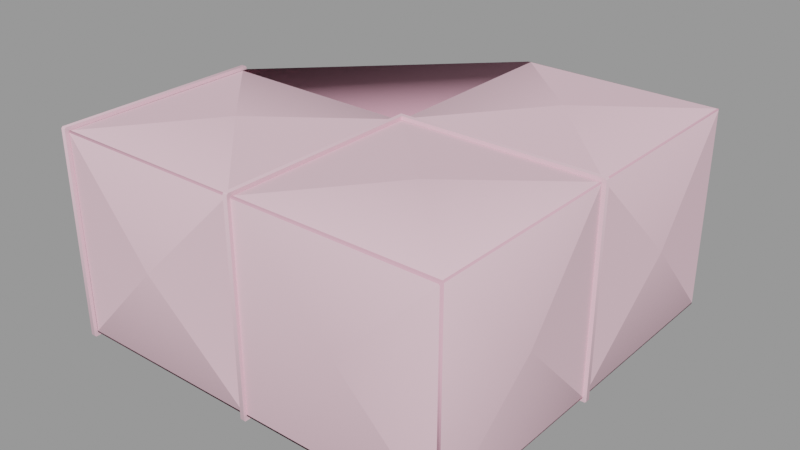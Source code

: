 # Source: vent_system_corner.blend  (saved by Blender 2.92.15; exported with 4.5.12 LTS)
import bpy
from mathutils import Matrix  # noqa: F401  (used for matrix-valued properties, if any)

bpy.ops.wm.read_factory_settings(use_empty=True)
scene = bpy.context.scene
scene.name = 'vent_system_corner.qc'

# ---- collections
col_vent_system_corner = bpy.data.collections.new('vent_system_corner'); scene.collection.children.link(col_vent_system_corner)

# ---- materials (node trees are filled in below, after node groups)
mat_vent_system01 = bpy.data.materials.new('vent_system01')
mat_vent_system01.use_transparent_shadow = False
mat_vent_system01.diffuse_color = (0.8763, 0.5819, 0.6653, 1.0)
mat_phy = bpy.data.materials.new('  phy')
mat_phy.use_transparent_shadow = False
mat_phy.diffuse_color = (0.7944, 0.4198, 0.5242, 1.0)

# ---- material node trees

# ---- meshes
me_vent_system_corner_reference = bpy.data.meshes.new('vent_system_corner_reference')
me_vent_system_corner_reference.from_pydata([(-32.73, 31.36, -33.22), (-32.75, 31.4, -31.63), (-32.76, 32.78, -33.22), (-32.71, -32.78, -33.22), (-32.71, -33.22, -32.78), (-32.75, -32.0, -31.63), (-32.75, -31.63, -32.0), (-32.75, 31.03, -32.0), (-95.29, -33.22, -32.78), (-96.71, -33.22, 32.78), (-96.71, -33.22, -32.78), (-95.29, -33.22, 32.78), (-96.71, -32.78, 33.22), (-95.29, -32.78, 33.22), (-96.71, 32.78, 33.22), (-95.29, 32.78, 33.22), (-96.71, 33.22, 32.78), (-95.29, 33.22, 32.78), (-96.71, 33.22, -32.78), (-95.29, 33.22, -32.78), (-31.29, -33.22, -32.78), (-31.48, -32.04, 31.48), (-31.29, -33.22, 32.78), (-31.48, -32.04, -31.48), (-95.29, 32.0, -31.63), (-95.29, 31.63, -32.0), (-95.29, 31.63, 32.0), (-32.75, 31.4, 31.63), (-95.29, 32.0, 31.63), (-32.75, 31.03, 32.0), (-95.29, -32.0, 31.63), (-32.75, -31.63, 32.0), (-95.29, -31.63, 32.0), (-32.75, -32.0, 31.63), (-95.29, -31.63, -32.0), (-95.29, -32.0, -31.63), (-31.62, 32.74, 32.0), (-32.0, 95.25, 31.63), (-32.02, 32.74, 31.63), (-31.63, 95.25, 32.0), (32.01, 32.74, 31.63), (31.63, 95.25, 32.0), (31.64, 32.74, 32.0), (32.0, 95.25, 31.63), (31.64, 32.74, -32.0), (32.0, 95.25, -31.63), (32.01, 32.74, -31.63), (31.63, 95.25, -32.0), (-31.62, 32.74, -32.0), (-31.63, 95.25, -32.0), (0.000218, 64.0, -34.5), (-32.02, 32.74, -31.63), (-32.0, 95.25, -31.63), (-31.46, 31.29, -32.0), (31.64, 31.29, -32.0), (0.000221, -1e-05, -34.5), (33.23, 31.36, 32.78), (32.01, 31.29, -31.63), (33.23, 31.36, -32.78), (32.01, 31.29, 31.63), (33.23, 32.78, -32.78), (33.23, 32.78, 32.78), (31.63, -31.29, -32.0), (32.0, -31.29, -31.63), (32.0, -31.29, 31.63), (31.64, 31.29, 32.0), (31.63, -31.29, 32.0), (-31.29, 31.36, -33.22), (-31.29, -32.78, -33.22), (32.79, 31.36, -33.22), (32.79, 32.78, -33.22), (-31.46, -31.46, -32.0), (-32.71, -33.22, 32.78), (-32.73, 31.36, 33.22), (-31.29, -32.78, 33.22), (-31.33, 31.36, 33.22), (-32.71, -32.78, 33.22), (-32.76, 32.78, 33.22), (32.79, 32.78, 33.22), (32.79, 31.36, 33.22), (-64.08, 34.5, -5.6e-05), (-95.29, 32.78, -33.22), (-95.29, -32.78, -33.22), (-96.75, -32.0, -31.63), (-96.75, -32.0, 31.63), (-96.75, 31.63, -32.0), (-96.75, 32.0, -31.63), (-96.71, 32.78, -33.22), (-96.71, -32.78, -33.22), (-96.75, -31.63, -32.0), (-96.75, 32.0, 31.63), (-31.46, -31.46, 32.0), (-31.54, 31.29, 32.0), (-96.75, 31.63, 32.0), (-96.75, -31.63, 32.0), (-0.3076, -32.09, 1.8e-05), (31.06, -32.09, 31.32), (31.42, -32.09, 30.96), (31.42, -32.09, -30.96), (31.06, -32.09, -31.32), (-0.1266, -32.09, -0.1811), (0.000244, -1.3e-05, 34.5), (-64.0, 0.000106, 34.5), (34.5, -0.085, 8e-06), (-64.08, -34.5, -8.1e-05), (34.5, 63.91, 1.1e-05), (-64.0, 0.000132, -34.5), (0.000241, 64.0, 34.5), (-34.5, 63.91, 3.3e-05)], [], [(0, 1, 2), (3, 4, 5), (3, 5, 6), (3, 6, 7), (3, 7, 0), (1, 0, 7), (8, 9, 10), (8, 11, 9), (11, 12, 9), (11, 13, 12), (14, 12, 13), (14, 13, 15), (16, 14, 15), (16, 15, 17), (18, 17, 19), (18, 16, 17), (20, 21, 22), (20, 23, 21), (24, 7, 25), (24, 1, 7), (26, 27, 28), (26, 29, 27), (30, 31, 32), (30, 33, 31), (34, 5, 35), (34, 6, 5), (36, 37, 38), (36, 39, 37), (40, 41, 42), (40, 43, 41), (44, 45, 46), (44, 47, 45), (48, 49, 50), (51, 49, 48), (51, 52, 49), (53, 54, 55), (56, 57, 58), (56, 59, 57), (60, 40, 61), (60, 46, 40), (62, 57, 63), (62, 54, 57), (64, 65, 66), (64, 59, 65), (67, 3, 0), (67, 68, 3), (68, 4, 3), (68, 20, 4), (2, 67, 0), (2, 69, 67), (2, 70, 69), (70, 58, 69), (70, 60, 58), (71, 53, 55), (20, 72, 4), (20, 22, 72), (73, 74, 75), (73, 76, 74), (22, 74, 76), (22, 76, 72), (75, 77, 73), (75, 78, 77), (75, 79, 78), (61, 78, 79), (61, 79, 56), (71, 55, 62), (55, 54, 62), (28, 80, 24), (71, 23, 20), (71, 20, 68), (67, 71, 68), (67, 53, 71), (72, 5, 4), (72, 33, 5), (77, 51, 2), (77, 38, 51), (72, 31, 33), (72, 76, 31), (73, 31, 76), (73, 29, 31), (27, 29, 73), (73, 77, 27), (60, 56, 58), (60, 61, 56), (2, 27, 77), (2, 1, 27), (24, 81, 19), (24, 25, 81), (81, 25, 34), (81, 34, 82), (34, 8, 82), (34, 35, 8), (8, 30, 11), (8, 35, 30), (17, 26, 28), (17, 15, 26), (13, 26, 15), (13, 32, 26), (30, 32, 13), (30, 13, 11), (17, 24, 19), (17, 28, 24), (9, 83, 10), (9, 84, 83), (18, 85, 86), (18, 87, 85), (88, 85, 87), (88, 89, 85), (88, 83, 89), (88, 10, 83), (18, 90, 16), (18, 86, 90), (21, 74, 22), (21, 91, 74), (74, 91, 92), (74, 92, 75), (80, 1, 24), (36, 38, 77), (78, 36, 77), (78, 42, 36), (40, 42, 78), (40, 78, 61), (44, 46, 60), (44, 60, 70), (2, 44, 70), (2, 48, 44), (48, 2, 51), (90, 14, 16), (90, 93, 14), (14, 93, 94), (14, 94, 12), (9, 12, 94), (9, 94, 84), (19, 87, 18), (19, 81, 87), (81, 88, 87), (81, 82, 88), (82, 10, 88), (82, 8, 10), (21, 95, 96), (66, 21, 96), (64, 66, 96), (64, 96, 97), (63, 64, 97), (63, 97, 98), (62, 63, 98), (62, 98, 99), (71, 62, 99), (71, 99, 23), (99, 100, 23), (23, 100, 95), (96, 95, 100), (96, 100, 97), (98, 97, 100), (98, 100, 99), (23, 95, 21), (66, 91, 21), (27, 1, 80), (65, 75, 92), (65, 79, 75), (56, 79, 65), (56, 65, 59), (28, 27, 80), (92, 101, 65), (29, 102, 31), (92, 91, 101), (29, 26, 102), (91, 66, 101), (101, 66, 65), (59, 103, 57), (26, 32, 102), (64, 63, 103), (103, 63, 57), (59, 64, 103), (102, 32, 31), (69, 53, 67), (69, 54, 53), (69, 57, 54), (69, 58, 57), (33, 104, 5), (48, 50, 44), (30, 35, 104), (49, 47, 50), (33, 30, 104), (50, 47, 44), (104, 35, 5), (105, 46, 45), (106, 6, 34), (43, 40, 105), (7, 6, 106), (40, 46, 105), (25, 7, 106), (43, 105, 45), (25, 106, 34), (107, 42, 41), (38, 108, 51), (36, 42, 107), (108, 52, 51), (39, 36, 107), (37, 52, 108), (39, 107, 41), (38, 37, 108)])
me_vent_system_corner_reference.polygons.foreach_set('use_smooth', [True] * 202)
_k = set([(0, 2), (0, 3), (1, 7), (1, 27), (1, 80), (2, 70), (2, 77), (3, 4), (4, 72), (5, 6), (5, 33), (5, 104), (6, 7), (6, 106), (7, 106), (8, 11), (8, 82), (9, 10), (9, 12), (10, 88), (11, 13), (12, 14), (13, 15), (14, 16), (15, 17), (16, 18), (17, 19), (18, 87), (19, 81), (20, 22), (20, 68), (21, 23), (21, 91), (22, 74), (23, 71), (24, 25), (24, 28), (24, 80), (25, 34), (25, 106), (26, 28), (26, 32), (26, 102), (27, 29), (27, 80), (28, 80), (29, 31), (29, 102), (30, 32), (30, 35), (30, 104), (31, 33), (31, 102), (32, 102), (33, 104), (34, 35), (34, 106), (35, 104), (36, 37), (36, 38), (36, 42), (36, 107), (37, 108), (38, 51), (38, 108), (39, 107), (40, 41), (40, 42), (40, 46), (40, 105), (41, 107), (42, 107), (43, 105), (44, 45), (44, 46), (44, 48), (44, 50), (45, 105), (46, 105), (47, 50), (48, 50), (48, 51), (49, 50), (49, 51), (51, 108), (52, 108), (53, 54), (53, 55), (53, 67), (53, 71), (54, 55), (54, 57), (55, 62), (55, 71), (56, 58), (56, 79), (57, 59), (57, 103), (58, 69), (59, 65), (59, 103), (60, 61), (60, 70), (61, 78), (63, 103), (64, 103), (65, 92), (65, 101), (66, 101), (67, 68), (67, 69), (72, 76), (73, 76), (73, 77), (74, 75), (75, 79), (75, 92), (77, 78), (81, 82), (87, 88), (91, 92), (91, 101), (92, 101)])
me_vent_system_corner_reference.attributes.new('sharp_edge', 'BOOLEAN', 'EDGE').data.foreach_set('value', [ (min(e.vertices), max(e.vertices)) in _k for e in me_vent_system_corner_reference.edges])
_uv = me_vent_system_corner_reference.uv_layers.new(name='UVMap')
_uv.uv.foreach_set('vector', [0.487, 0.9459, 0.4811, 0.9467, 0.487, 0.9562, 0.2488, 0.9459, 0.2472, 0.9427, 0.2516, 0.9343, 0.2488, 0.9459, 0.2516, 0.9343, 0.2529, 0.937, 0.2488, 0.9459, 0.2529, 0.937, 0.4782, 0.937, 0.2488, 0.9459, 0.4782, 0.937, 0.487, 0.9459, 0.4829, 0.937, 0.487, 0.9459, 0.4782, 0.937, 0.00343, 0.9794, 0.2417, 0.9898, 0.00343, 0.9898, 0.00343, 0.9794, 0.2417, 0.9794, 0.2417, 0.9898, 0.4877, 0.992, 0.4861, 0.9785, 0.4877, 0.9753, 0.4877, 0.992, 0.4861, 0.9888, 0.4861, 0.9785, 0.2478, 0.9785, 0.4861, 0.9785, 0.4861, 0.9888, 0.2478, 0.9785, 0.4861, 0.9888, 0.2478, 0.9888, 0.2462, 0.9753, 0.2478, 0.9785, 0.2478, 0.9888, 0.2462, 0.9753, 0.2478, 0.9888, 0.2462, 0.992, 0.2432, 0.954, 0.004877, 0.9437, 0.2432, 0.9437, 0.2432, 0.954, 0.004877, 0.954, 0.004877, 0.9437, 0.00343, 0.9794, 0.2376, 0.9706, 0.2417, 0.9794, 0.00343, 0.9794, 0.007597, 0.9706, 0.2376, 0.9706, 0.2316, 0.003699, 0.4589, 0.006384, 0.2316, 0.006384, 0.2316, 0.003699, 0.4589, 0.003699, 0.4589, 0.006384, 0.001985, 0.4654, 0.2292, 0.4681, 0.001985, 0.4681, 0.001985, 0.4654, 0.2292, 0.4654, 0.2292, 0.4681, 0.001985, 0.003699, 0.2292, 0.006384, 0.001985, 0.006384, 0.001985, 0.003699, 0.2292, 0.003699, 0.2292, 0.006384, 0.2316, 0.4654, 0.4589, 0.4681, 0.2316, 0.4681, 0.2316, 0.4654, 0.4589, 0.4654, 0.4589, 0.4681, 0.003493, 0.4541, 0.2277, 0.4567, 0.003493, 0.4567, 0.003493, 0.4541, 0.2277, 0.4541, 0.2277, 0.4567, 0.003493, 0.01506, 0.2277, 0.01761, 0.003493, 0.01761, 0.003493, 0.01506, 0.2277, 0.01506, 0.2277, 0.01761, 0.2316, 0.4654, 0.4589, 0.4681, 0.2316, 0.4681, 0.2316, 0.4654, 0.4589, 0.4654, 0.4589, 0.4681, 0.2416, 0.009451, 0.4528, 0.009451, 0.3474, 0.2348, 0.2416, 0.006815, 0.4528, 0.009451, 0.2416, 0.009451, 0.2416, 0.006815, 0.4528, 0.006815, 0.4528, 0.009451, 0.2226, 0.4819, 0.2226, 0.9101, 0.1152, 0.6992, 0.2417, 0.9898, 0.007597, 0.9986, 0.00343, 0.9898, 0.2417, 0.9898, 0.2376, 0.9986, 0.007597, 0.9986, 0.00343, 0.9794, 0.2376, 0.9706, 0.2417, 0.9794, 0.00343, 0.9794, 0.007597, 0.9706, 0.2376, 0.9706, 0.2345, 0.4587, 0.4589, 0.4614, 0.2345, 0.4614, 0.2345, 0.4587, 0.4589, 0.4587, 0.4589, 0.4614, 0.005284, 0.003699, 0.2292, 0.006384, 0.005284, 0.006384, 0.005284, 0.003699, 0.2292, 0.003699, 0.2292, 0.006384, 0.487, 0.9562, 0.2488, 0.9459, 0.487, 0.9459, 0.487, 0.9562, 0.2488, 0.9562, 0.2488, 0.9459, 0.2488, 0.9562, 0.2472, 0.9427, 0.2488, 0.9459, 0.2488, 0.9562, 0.2472, 0.9594, 0.2472, 0.9427, 0.487, 0.9562, 0.4817, 0.9459, 0.487, 0.9459, 0.487, 0.9562, 0.2488, 0.9459, 0.4817, 0.9459, 0.487, 0.9562, 0.2488, 0.9562, 0.2488, 0.9459, 0.2488, 0.9562, 0.2472, 0.9427, 0.2488, 0.9459, 0.2488, 0.9562, 0.2472, 0.9594, 0.2472, 0.9427, 0.01023, 0.4819, 0.2226, 0.4819, 0.1152, 0.6992, 0.00343, 0.9794, 0.2417, 0.9898, 0.00343, 0.9898, 0.00343, 0.9794, 0.2417, 0.9794, 0.2417, 0.9898, 0.2478, 0.9785, 0.4861, 0.9888, 0.2478, 0.9888, 0.2478, 0.9785, 0.4861, 0.9785, 0.4861, 0.9888, 0.4877, 0.992, 0.4861, 0.9888, 0.4861, 0.9785, 0.4877, 0.992, 0.4861, 0.9785, 0.4877, 0.9753, 0.2529, 0.9785, 0.2478, 0.9888, 0.2478, 0.9785, 0.2529, 0.9785, 0.4861, 0.9888, 0.2478, 0.9888, 0.2529, 0.9785, 0.4861, 0.9785, 0.4861, 0.9888, 0.4877, 0.992, 0.4861, 0.9888, 0.4861, 0.9785, 0.4877, 0.992, 0.4861, 0.9785, 0.4877, 0.9753, 0.01023, 0.4819, 0.1152, 0.6992, 0.01023, 0.9101, 0.1152, 0.6992, 0.2226, 0.9101, 0.01023, 0.9101, 0.2319, 0.4681, 0.3454, 0.6975, 0.2319, 0.927, 0.2529, 0.965, 0.2516, 0.9677, 0.2472, 0.9594, 0.2529, 0.965, 0.2472, 0.9594, 0.2488, 0.9562, 0.487, 0.9562, 0.2529, 0.965, 0.2488, 0.9562, 0.487, 0.9562, 0.4829, 0.965, 0.2529, 0.965, 0.2417, 0.9898, 0.007597, 0.9986, 0.00343, 0.9898, 0.2417, 0.9898, 0.2376, 0.9986, 0.007597, 0.9986, 0.2478, 0.9865, 0.4806, 0.9971, 0.4871, 0.9881, 0.2478, 0.9865, 0.2562, 0.9949, 0.4806, 0.9971, 0.4877, 0.9753, 0.4819, 0.9696, 0.4832, 0.967, 0.4877, 0.9753, 0.4861, 0.9785, 0.4819, 0.9696, 0.2478, 0.9785, 0.4819, 0.9696, 0.4861, 0.9785, 0.2478, 0.9785, 0.255, 0.9696, 0.4819, 0.9696, 0.2519, 0.9696, 0.255, 0.9696, 0.2478, 0.9785, 0.2478, 0.9785, 0.2478, 0.9888, 0.2537, 0.9777, 0.00343, 0.9794, 0.2417, 0.9898, 0.00343, 0.9898, 0.00343, 0.9794, 0.2417, 0.9794, 0.2417, 0.9898, 0.487, 0.9878, 0.2537, 0.9778, 0.2478, 0.9889, 0.487, 0.9878, 0.4811, 0.9783, 0.2537, 0.9778, 0.4842, 0.9677, 0.487, 0.9562, 0.4887, 0.9594, 0.4842, 0.9677, 0.4829, 0.965, 0.487, 0.9562, 0.487, 0.9562, 0.4829, 0.965, 0.2529, 0.965, 0.487, 0.9562, 0.2529, 0.965, 0.2488, 0.9562, 0.2529, 0.965, 0.2472, 0.9594, 0.2488, 0.9562, 0.2529, 0.965, 0.2516, 0.9677, 0.2472, 0.9594, 0.00343, 0.9794, 0.2376, 0.9706, 0.2417, 0.9794, 0.00343, 0.9794, 0.007597, 0.9706, 0.2376, 0.9706, 0.2462, 0.992, 0.2519, 0.9976, 0.2506, 1.0, 0.2462, 0.992, 0.2478, 0.9888, 0.2519, 0.9976, 0.4861, 0.9888, 0.2519, 0.9976, 0.2478, 0.9888, 0.4861, 0.9888, 0.4819, 0.9976, 0.2519, 0.9976, 0.4832, 1.0, 0.4819, 0.9976, 0.4861, 0.9888, 0.4832, 1.0, 0.4861, 0.9888, 0.4877, 0.992, 0.004877, 0.9437, 0.239, 0.9349, 0.2432, 0.9437, 0.004877, 0.9437, 0.009044, 0.9349, 0.239, 0.9349, 0.2417, 0.9898, 0.007597, 0.9986, 0.00343, 0.9898, 0.2417, 0.9898, 0.2376, 0.9986, 0.007597, 0.9986, 0.4887, 0.9427, 0.4829, 0.937, 0.4842, 0.9343, 0.4887, 0.9427, 0.487, 0.9459, 0.4829, 0.937, 0.2488, 0.9459, 0.4829, 0.937, 0.487, 0.9459, 0.2488, 0.9459, 0.2529, 0.937, 0.4829, 0.937, 0.2488, 0.9459, 0.2516, 0.9343, 0.2529, 0.937, 0.2488, 0.9459, 0.2472, 0.9427, 0.2516, 0.9343, 0.2432, 0.954, 0.009044, 0.9628, 0.004877, 0.954, 0.2432, 0.954, 0.239, 0.9628, 0.009044, 0.9628, 0.4832, 1.0, 0.4861, 0.9888, 0.4877, 0.992, 0.4832, 1.0, 0.4819, 0.9976, 0.4861, 0.9888, 0.4861, 0.9888, 0.4819, 0.9976, 0.2519, 0.9976, 0.4861, 0.9888, 0.2519, 0.9976, 0.2478, 0.9888, 0.3454, 0.6975, 0.4592, 0.927, 0.2319, 0.927, 0.2519, 0.9976, 0.2562, 0.997, 0.2478, 0.9888, 0.4861, 0.9888, 0.2519, 0.9976, 0.2478, 0.9888, 0.4861, 0.9888, 0.4819, 0.9976, 0.2519, 0.9976, 0.4832, 1.0, 0.4819, 0.9976, 0.4861, 0.9888, 0.4832, 1.0, 0.4861, 0.9888, 0.4877, 0.992, 0.2529, 0.965, 0.2516, 0.9677, 0.2472, 0.9594, 0.2529, 0.965, 0.2472, 0.9594, 0.2488, 0.9562, 0.487, 0.9562, 0.2529, 0.965, 0.2488, 0.9562, 0.487, 0.9562, 0.4829, 0.965, 0.2529, 0.965, 0.4829, 0.965, 0.487, 0.9562, 0.4806, 0.9653, 0.2506, 0.967, 0.2478, 0.9785, 0.2462, 0.9753, 0.2506, 0.967, 0.2519, 0.9696, 0.2478, 0.9785, 0.2478, 0.9785, 0.2519, 0.9696, 0.4819, 0.9696, 0.2478, 0.9785, 0.4819, 0.9696, 0.4861, 0.9785, 0.4877, 0.9753, 0.4861, 0.9785, 0.4819, 0.9696, 0.4877, 0.9753, 0.4819, 0.9696, 0.4832, 0.967, 0.4887, 0.9594, 0.487, 0.9459, 0.4887, 0.9427, 0.4887, 0.9594, 0.487, 0.9562, 0.487, 0.9459, 0.487, 0.9562, 0.2488, 0.9459, 0.487, 0.9459, 0.487, 0.9562, 0.2488, 0.9562, 0.2488, 0.9459, 0.2488, 0.9562, 0.2472, 0.9427, 0.2488, 0.9459, 0.2488, 0.9562, 0.2472, 0.9594, 0.2472, 0.9427, 0.2217, 0.9186, 0.1158, 0.7005, 0.2217, 0.4825, 0.224, 0.4774, 0.2217, 0.9186, 0.2217, 0.4825, 0.2227, 0.4748, 0.224, 0.4774, 0.2217, 0.4825, 0.2227, 0.4748, 0.2217, 0.4825, 0.2205, 0.48, 0.008798, 0.4748, 0.2227, 0.4748, 0.2205, 0.48, 0.008798, 0.4748, 0.2205, 0.48, 0.01106, 0.48, 0.007546, 0.4774, 0.008798, 0.4748, 0.01106, 0.48, 0.007546, 0.4774, 0.01106, 0.48, 0.009831, 0.4825, 0.007546, 0.9171, 0.007546, 0.4774, 0.009831, 0.4825, 0.007546, 0.9171, 0.009831, 0.4825, 0.009831, 0.9186, 0.009831, 0.4825, 0.1152, 0.6993, 0.009831, 0.9186, 0.009831, 0.9186, 0.1152, 0.6993, 0.1158, 0.7005, 0.2217, 0.4825, 0.1158, 0.7005, 0.1152, 0.6993, 0.2217, 0.4825, 0.1152, 0.6993, 0.2205, 0.48, 0.01106, 0.48, 0.2205, 0.48, 0.1152, 0.6993, 0.01106, 0.48, 0.1152, 0.6993, 0.009831, 0.4825, 0.009831, 0.9186, 0.1158, 0.7005, 0.2217, 0.9186, 0.224, 0.4774, 0.224, 0.9171, 0.2217, 0.9186, 0.4592, 0.4681, 0.4592, 0.927, 0.3454, 0.6975, 0.4819, 0.9696, 0.2529, 0.9785, 0.2519, 0.9696, 0.4819, 0.9696, 0.4861, 0.9785, 0.2529, 0.9785, 0.4877, 0.9753, 0.4861, 0.9785, 0.4819, 0.9696, 0.4877, 0.9753, 0.4819, 0.9696, 0.4832, 0.967, 0.2319, 0.4681, 0.4592, 0.4681, 0.3454, 0.6975, 0.2325, 0.009186, 0.3475, 0.2357, 0.4592, 0.009186, 0.2292, 0.006384, 0.1157, 0.2359, 0.2292, 0.4654, 0.2325, 0.009186, 0.2325, 0.4561, 0.3475, 0.2357, 0.2292, 0.006384, 0.001985, 0.006384, 0.1157, 0.2359, 0.2325, 0.4561, 0.4592, 0.4561, 0.3475, 0.2357, 0.3475, 0.2357, 0.4592, 0.4561, 0.4592, 0.009186, 0.2295, 0.4587, 0.1157, 0.2359, 0.2295, 0.006384, 0.001985, 0.006384, 0.001985, 0.4654, 0.1157, 0.2359, 0.005593, 0.4587, 0.005593, 0.006384, 0.1157, 0.2359, 0.1157, 0.2359, 0.005593, 0.006384, 0.2295, 0.006384, 0.2295, 0.4587, 0.005593, 0.4587, 0.1157, 0.2359, 0.1157, 0.2359, 0.001985, 0.4654, 0.2292, 0.4654, 0.2488, 0.9459, 0.4829, 0.937, 0.4817, 0.9459, 0.2488, 0.9459, 0.2529, 0.937, 0.4829, 0.937, 0.2488, 0.9459, 0.2516, 0.9343, 0.2529, 0.937, 0.2488, 0.9459, 0.2472, 0.9427, 0.2516, 0.9343, 0.2295, 0.4654, 0.1157, 0.2359, 0.2295, 0.006384, 0.2416, 0.009451, 0.3474, 0.2348, 0.2416, 0.4602, 0.002294, 0.4654, 0.002294, 0.006384, 0.1157, 0.2359, 0.4528, 0.009451, 0.4528, 0.4602, 0.3474, 0.2348, 0.2295, 0.4654, 0.002294, 0.4654, 0.1157, 0.2359, 0.3474, 0.2348, 0.4528, 0.4602, 0.2416, 0.4602, 0.1157, 0.2359, 0.002294, 0.006384, 0.2295, 0.006384, 0.3454, 0.6975, 0.2319, 0.4681, 0.4592, 0.4681, 0.1163, 0.6975, 0.002825, 0.4681, 0.23, 0.4681, 0.4592, 0.927, 0.2319, 0.927, 0.3454, 0.6975, 0.002825, 0.927, 0.002825, 0.4681, 0.1163, 0.6975, 0.2319, 0.927, 0.2319, 0.4681, 0.3454, 0.6975, 0.23, 0.927, 0.002825, 0.927, 0.1163, 0.6975, 0.4592, 0.927, 0.3454, 0.6975, 0.4592, 0.4681, 0.23, 0.927, 0.1163, 0.6975, 0.23, 0.4681, 0.1157, 0.2359, 0.003493, 0.4541, 0.2277, 0.4541, 0.009492, 0.4855, 0.1152, 0.6993, 0.009492, 0.9131, 0.003493, 0.01761, 0.003493, 0.4541, 0.1157, 0.2359, 0.1152, 0.6993, 0.2212, 0.9131, 0.009492, 0.9131, 0.2277, 0.01761, 0.003493, 0.01761, 0.1157, 0.2359, 0.2212, 0.4855, 0.2212, 0.9131, 0.1152, 0.6993, 0.2277, 0.01761, 0.1157, 0.2359, 0.2277, 0.4541, 0.009492, 0.4855, 0.2212, 0.4855, 0.1152, 0.6993])
me_vent_system_corner_reference.materials.append(mat_vent_system01)
me_vent_system_corner_reference.use_remesh_fix_poles = True
me_vent_system_corner_reference.use_remesh_preserve_attributes = False
me_vent_system_corner_reference.use_mirror_vertex_groups = False
me_vent_system_corner_reference.update()
me_vent_system_corner_reference.normals_split_custom_set([tuple(v) for v in zip(*[iter([-0.9999, -0.003414, -0.01132, -1.0, -0.006655, -0.004804, -0.9999, -0.01413, -0.003689, -0.9998, -0.007765, -0.01747, -0.9997, -0.02288, -0.007584, -0.9997, -0.02253, -0.007951, -0.9998, -0.007765, -0.01747, -0.9997, -0.02253, -0.007951, -0.9998, -0.007838, -0.01752, -0.9998, -0.007765, -0.01747, -0.9998, -0.007838, -0.01752, -0.9999, 0.003593, -0.01356, -0.9998, -0.007765, -0.01747, -0.9999, 0.003593, -0.01356, -0.9999, -0.003414, -0.01132, -1.0, -0.006655, -0.004804, -0.9999, -0.003414, -0.01132, -0.9999, 0.003593, -0.01356, 2.329e-06, -0.9239, -0.3827, 6.998e-15, -0.9239, 0.3827, 6.142e-07, -0.9239, -0.3827, 2.329e-06, -0.9239, -0.3827, 0.0, -0.9239, 0.3827, 6.998e-15, -0.9239, 0.3827, 0.0, -0.9239, 0.3827, 0.0, -0.3827, 0.9239, 6.998e-15, -0.9239, 0.3827, 0.0, -0.9239, 0.3827, 0.0, -0.3827, 0.9239, 0.0, -0.3827, 0.9239, 0.0, 0.3827, 0.9239, 0.0, -0.3827, 0.9239, 0.0, -0.3827, 0.9239, 0.0, 0.3827, 0.9239, 0.0, -0.3827, 0.9239, 0.0, 0.3827, 0.9239, 0.0, 0.9239, 0.3827, 0.0, 0.3827, 0.9239, 0.0, 0.3827, 0.9239, 0.0, 0.9239, 0.3827, 0.0, 0.3827, 0.9239, 0.0, 0.9239, 0.3827, 0.0, 0.9239, -0.3827, 0.0, 0.9239, 0.3827, 0.0, 0.9239, -0.3826, 0.0, 0.9239, -0.3827, 0.0, 0.9239, 0.3827, 0.0, 0.9239, 0.3827, 0.993, 0.1102, 0.04266, 0.993, 0.1102, -0.04271, 0.993, 0.1102, -0.04265, 0.993, 0.1102, 0.04266, 0.993, 0.1102, 0.0427, 0.993, 0.1102, -0.04271, 0.008646, 0.9061, -0.4231, 0.004007, 0.4191, -0.9079, 0.004007, 0.4191, -0.9079, 0.008646, 0.9061, -0.4231, 0.008643, 0.9061, -0.4231, 0.004007, 0.4191, -0.9079, 0.004001, 0.4191, 0.9079, 0.008649, 0.9061, 0.423, 0.00865, 0.9061, 0.4231, 0.004001, 0.4191, 0.9079, 0.004003, 0.4191, 0.9079, 0.008649, 0.9061, 0.423, -4.999e-06, -0.9081, 0.4188, 9.313e-07, -0.4188, 0.9081, 4.056e-06, -0.4188, 0.9081, -4.999e-06, -0.9081, 0.4188, 4.991e-05, -0.9081, 0.4188, 9.313e-07, -0.4188, 0.9081, -1.229e-06, -0.4188, -0.9081, -3.815e-06, -0.9081, -0.4188, -2.015e-07, -0.9081, -0.4188, -1.229e-06, -0.4188, -0.9081, -3.466e-06, -0.4188, -0.9081, -3.815e-06, -0.9081, -0.4188, -0.4125, 1.378e-05, 0.911, -0.9052, 0.0001927, 0.425, -0.9052, 0.000184, 0.425, -0.4125, 1.629e-05, 0.911, -0.4125, 1.93e-05, 0.911, -0.9052, 0.0001341, 0.425, 0.9081, 0.0001102, 0.4188, 0.4188, 7.828e-05, 0.9081, 0.4188, 6.544e-05, 0.9081, 0.9081, 9.219e-05, 0.4187, 0.9081, 0.0001604, 0.4188, 0.4188, 5.893e-05, 0.9081, 0.4188, 6.895e-05, -0.9081, 0.9081, 0.0001161, -0.4188, 0.9081, 0.000107, -0.4187, 0.4188, 6.871e-05, -0.9081, 0.4188, 6.598e-05, -0.9081, 0.9081, 0.0001021, -0.4188, -0.4111, 3.547e-05, -0.9116, -0.4111, 3.563e-05, -0.9116, -0.0788, -9.364e-06, -0.9969, -0.9046, 0.0001834, -0.4263, -0.4111, 3.563e-05, -0.9116, -0.4111, 3.547e-05, -0.9116, -0.9046, 0.0001663, -0.4263, -0.9046, 0.0002301, -0.4263, -0.4111, 3.264e-05, -0.9116, 7.149e-06, 0.07964, -0.9968, 7.149e-06, 0.07964, -0.9968, 7.149e-06, 0.07964, -0.9968, 0.0432, -0.999, 0.01462, 0.04316, -0.999, -0.01466, 0.0431, -0.999, -0.01473, 0.0432, -0.999, 0.01462, 0.04299, -0.999, 0.01484, 0.04316, -0.999, -0.01466, -0.02044, 0.9998, 0.007105, -0.02033, 0.9998, -0.007217, -0.02067, 0.9998, -0.00686, -0.02044, 0.9998, 0.007105, -0.02069, 0.9998, 0.006833, -0.02033, 0.9998, -0.007217, 0.2878, -0.3372, -0.8964, 0.9081, -0.0001142, -0.4188, 0.9034, -0.3199, -0.2857, 0.2878, -0.3372, -0.8964, 0.4188, -2.595e-05, -0.9081, 0.9081, -0.0001142, -0.4188, 0.9034, -0.3199, 0.2856, 0.4188, -4.941e-05, 0.9081, 0.2878, -0.3372, 0.8964, 0.9034, -0.3199, 0.2856, 0.9081, -0.0001042, 0.4187, 0.4188, -4.941e-05, 0.9081, -5.354e-09, -8.007e-08, -1.0, 0.0, -0.3827, -0.9239, 7.337e-07, 2.07e-07, -1.0, -5.354e-09, -8.007e-08, -1.0, 1.715e-06, -0.3827, -0.9239, 0.0, -0.3827, -0.9239, 1.715e-06, -0.3827, -0.9239, 6.142e-07, -0.9239, -0.3827, 0.0, -0.3827, -0.9239, 1.715e-06, -0.3827, -0.9239, 2.329e-06, -0.9239, -0.3827, 6.142e-07, -0.9239, -0.3827, 5.057e-07, -2.077e-07, -1.0, -5.354e-09, -8.007e-08, -1.0, 7.337e-07, 2.07e-07, -1.0, 5.057e-07, -2.077e-07, -1.0, 0.3827, -3.222e-09, -0.9239, -5.354e-09, -8.007e-08, -1.0, 5.057e-07, -2.077e-07, -1.0, 0.3827, 8.024e-07, -0.9239, 0.3827, -3.222e-09, -0.9239, 0.3827, 8.024e-07, -0.9239, 0.9239, -2.552e-06, -0.3827, 0.3827, -3.222e-09, -0.9239, 0.3827, 8.024e-07, -0.9239, 0.9239, -1.71e-06, -0.3827, 0.9239, -2.552e-06, -0.3827, -0.07921, 1.657e-07, -0.9969, -0.07921, 1.657e-07, -0.9969, -0.07921, 1.657e-07, -0.9969, 2.329e-06, -0.9239, -0.3827, 6.998e-15, -0.9239, 0.3827, 6.142e-07, -0.9239, -0.3827, 2.329e-06, -0.9239, -0.3827, 0.0, -0.9239, 0.3827, 6.998e-15, -0.9239, 0.3827, -2.649e-06, -1.774e-07, 1.0, -4.089e-08, -0.3828, 0.9238, -1.637e-06, 5.692e-08, 1.0, -2.649e-06, -1.774e-07, 1.0, 0.0, -0.3826, 0.9239, -4.089e-08, -0.3828, 0.9238, 0.0, -0.9239, 0.3827, -4.089e-08, -0.3828, 0.9238, 0.0, -0.3826, 0.9239, 0.0, -0.9239, 0.3827, 0.0, -0.3826, 0.9239, 6.998e-15, -0.9239, 0.3827, -1.637e-06, 5.692e-08, 1.0, 1.651e-07, 1.775e-07, 1.0, -2.649e-06, -1.774e-07, 1.0, -1.637e-06, 5.692e-08, 1.0, 0.3827, 2.688e-09, 0.9239, 1.651e-07, 1.775e-07, 1.0, -1.637e-06, 5.692e-08, 1.0, 0.3827, 0.0, 0.9239, 0.3827, 2.688e-09, 0.9239, 0.9239, 0.0, 0.3827, 0.3827, 2.688e-09, 0.9239, 0.3827, 0.0, 0.9239, 0.9239, 0.0, 0.3827, 0.3827, 0.0, 0.9239, 0.9239, -3.913e-08, 0.3827, 0.0009488, -0.3874, -0.9219, 0.0002144, -0.07942, -0.9968, 0.2878, -0.3372, -0.8964, 0.07878, -1.08e-05, -0.9969, 0.4188, -2.595e-05, -0.9081, 0.2878, -0.3372, -0.8964, -0.07986, 0.9968, 2.466e-07, -0.07986, 0.9968, 2.466e-07, -0.07986, 0.9968, 2.466e-07, 0.9933, 0.02926, 0.1122, 0.993, 0.1102, 0.0427, 0.993, 0.1102, 0.04266, 0.9933, 0.02926, 0.1122, 0.993, 0.1102, 0.04266, 0.9933, 0.02927, 0.1121, 0.9904, -2.169e-05, 0.1386, 0.9933, 0.02926, 0.1122, 0.9933, 0.02927, 0.1121, 0.9904, -2.169e-05, 0.1386, 0.9904, -2.231e-05, 0.1386, 0.9933, 0.02926, 0.1122, -0.9997, -0.02287, 0.007586, -0.9997, -0.02253, -0.007951, -0.9997, -0.02288, -0.007584, -0.9997, -0.02287, 0.007586, -0.9997, -0.02256, 0.007916, -0.9997, -0.02253, -0.007951, 0.01944, 0.9997, -0.01393, 0.02915, 0.9995, 0.007267, 0.01944, 0.9997, 0.01393, 0.01944, 0.9997, -0.01393, 0.02918, 0.9995, -0.007235, 0.02915, 0.9995, 0.007267, -0.9997, -0.02287, 0.007586, -0.9998, -0.007841, 0.0175, -0.9997, -0.02256, 0.007916, -0.9997, -0.02287, 0.007586, -0.9998, -0.007772, 0.01748, -0.9998, -0.007841, 0.0175, -0.9999, -0.003419, 0.01132, -0.9998, -0.007841, 0.0175, -0.9998, -0.007772, 0.01748, -0.9999, -0.003419, 0.01132, -0.9999, 0.003597, 0.01355, -0.9998, -0.007841, 0.0175, -1.0, -0.006648, 0.004813, -0.9999, 0.003597, 0.01355, -0.9999, -0.003419, 0.01132, -0.9999, -0.003419, 0.01132, -0.9999, -0.01411, 0.003693, -1.0, -0.006648, 0.004813, 0.9239, -1.71e-06, -0.3827, 0.9239, -3.913e-08, 0.3827, 0.9239, -2.552e-06, -0.3827, 0.9239, -1.71e-06, -0.3827, 0.9239, 0.0, 0.3827, 0.9239, -3.913e-08, 0.3827, -0.9999, -0.01413, -0.003689, -1.0, -0.006648, 0.004813, -0.9999, -0.01411, 0.003693, -0.9999, -0.01413, -0.003689, -1.0, -0.006655, -0.004804, -1.0, -0.006648, 0.004813, 1.0, 3.21e-06, 0.0, 1.0, -7.577e-06, -2.374e-08, 1.0, -6.914e-06, 0.0, 1.0, 3.21e-06, 0.0, 1.0, 2.082e-07, 1.345e-07, 1.0, -7.577e-06, -2.374e-08, 1.0, -7.577e-06, -2.374e-08, 1.0, 2.082e-07, 1.345e-07, 1.0, -5.508e-06, -9.992e-06, 1.0, -7.577e-06, -2.374e-08, 1.0, -5.508e-06, -9.992e-06, 1.0, 0.0, -8.558e-06, 1.0, -5.508e-06, -9.992e-06, 1.0, -1.095e-05, -4.22e-06, 1.0, 0.0, -8.558e-06, 1.0, -5.508e-06, -9.992e-06, 1.0, -2.213e-05, -2.632e-06, 1.0, -1.095e-05, -4.22e-06, 1.0, -1.095e-05, -4.22e-06, 1.0, -1.653e-05, 2.631e-06, 1.0, -6.419e-06, 4.22e-06, 1.0, -1.095e-05, -4.22e-06, 1.0, -2.213e-05, -2.632e-06, 1.0, -1.653e-05, 2.631e-06, 1.0, 4.348e-06, 0.0, 1.0, 6.604e-10, 6.14e-08, 1.0, 7.509e-06, 0.0, 1.0, 4.348e-06, 0.0, 1.0, 0.0, 0.0, 1.0, 6.604e-10, 6.14e-08, 1.0, -2.178e-06, 8.534e-06, 1.0, 6.604e-10, 6.14e-08, 1.0, 0.0, 0.0, 1.0, -2.178e-06, 8.534e-06, 1.0, -7.031e-06, 1.019e-05, 1.0, 6.604e-10, 6.14e-08, 1.0, -1.653e-05, 2.631e-06, 1.0, -7.031e-06, 1.019e-05, 1.0, -2.178e-06, 8.534e-06, 1.0, -1.653e-05, 2.631e-06, 1.0, -2.178e-06, 8.534e-06, 1.0, -6.419e-06, 4.22e-06, 1.0, 4.348e-06, 0.0, 1.0, 3.21e-06, 0.0, 1.0, -6.914e-06, 0.0, 1.0, 4.348e-06, 0.0, 1.0, 7.509e-06, 0.0, 1.0, 3.21e-06, 0.0, -0.9997, -0.02284, 0.007618, -0.9997, -0.02253, -0.007951, -0.9997, -0.02284, -0.007625, -0.9997, -0.02284, 0.007618, -0.9997, -0.02257, 0.007914, -0.9997, -0.02253, -0.007951, -0.9997, 0.02276, -0.007606, -0.9997, 0.007771, -0.02262, -0.9997, 0.02255, -0.007822, -0.9997, 0.02276, -0.007606, -0.9997, 0.007653, -0.02273, -0.9997, 0.007771, -0.02262, -0.9997, -0.007675, -0.02276, -0.9997, 0.007771, -0.02262, -0.9997, 0.007653, -0.02273, -0.9997, -0.007675, -0.02276, -0.9997, -0.007833, -0.02261, -0.9997, 0.007771, -0.02262, -0.9997, -0.007675, -0.02276, -0.9997, -0.02253, -0.007951, -0.9997, -0.007833, -0.02261, -0.9997, -0.007675, -0.02276, -0.9997, -0.02284, -0.007625, -0.9997, -0.02253, -0.007951, -0.9997, 0.02276, -0.007606, -0.9997, 0.02256, 0.007818, -0.9997, 0.02273, 0.00764, -0.9997, 0.02276, -0.007606, -0.9997, 0.02255, -0.007822, -0.9997, 0.02256, 0.007818, 0.993, 0.1102, -0.04271, 0.9923, 0.02974, -0.1204, 0.993, 0.1102, -0.04265, 0.993, 0.1102, -0.04271, 0.9923, 0.02976, -0.1204, 0.9923, 0.02974, -0.1204, 0.9923, 0.02974, -0.1204, 0.9923, 0.02976, -0.1204, 0.9879, 0.0009138, -0.1554, 0.9923, 0.02974, -0.1204, 0.9879, 0.0009138, -0.1554, 0.9879, 0.0009141, -0.1554, 0.009511, 0.9961, -0.08811, 0.008643, 0.9061, -0.4231, 0.008646, 0.9061, -0.4231, 0.006724, 0.9998, -0.02098, 0.02918, 0.9995, -0.007235, 0.01944, 0.9997, -0.01393, -0.007093, 0.9998, -0.02054, 0.006724, 0.9998, -0.02098, 0.01944, 0.9997, -0.01393, -0.007093, 0.9998, -0.02054, -0.006875, 0.9998, -0.02075, 0.006724, 0.9998, -0.02098, -0.02033, 0.9998, -0.007217, -0.006875, 0.9998, -0.02075, -0.007093, 0.9998, -0.02054, -0.02033, 0.9998, -0.007217, -0.007093, 0.9998, -0.02054, -0.02067, 0.9998, -0.00686, -0.006874, 0.9998, 0.02074, -0.02069, 0.9998, 0.006833, -0.02044, 0.9998, 0.007105, -0.006874, 0.9998, 0.02074, -0.02044, 0.9998, 0.007105, -0.007092, 0.9998, 0.02054, 0.01944, 0.9997, 0.01393, -0.006874, 0.9998, 0.02074, -0.007092, 0.9998, 0.02054, 0.01944, 0.9997, 0.01393, 0.006922, 0.9998, 0.0208, -0.006874, 0.9998, 0.02074, 0.006922, 0.9998, 0.0208, 0.01944, 0.9997, 0.01393, 0.02915, 0.9995, 0.007267, -0.9997, 0.02256, 0.007818, -0.9997, 0.007649, 0.02273, -0.9997, 0.02273, 0.00764, -0.9997, 0.02256, 0.007818, -0.9997, 0.007773, 0.02262, -0.9997, 0.007649, 0.02273, -0.9997, 0.007649, 0.02273, -0.9997, 0.007773, 0.02262, -0.9997, -0.007867, 0.02258, -0.9997, 0.007649, 0.02273, -0.9997, -0.007867, 0.02258, -0.9997, -0.007679, 0.02276, -0.9997, -0.02284, 0.007618, -0.9997, -0.007679, 0.02276, -0.9997, -0.007867, 0.02258, -0.9997, -0.02284, 0.007618, -0.9997, -0.007867, 0.02258, -0.9997, -0.02257, 0.007914, 0.0, 0.9239, -0.3826, 0.0, 0.3827, -0.9239, 0.0, 0.9239, -0.3827, 0.0, 0.9239, -0.3826, 0.0, 0.3827, -0.9239, 0.0, 0.3827, -0.9239, 0.0, 0.3827, -0.9239, 0.0, -0.3827, -0.9239, 0.0, 0.3827, -0.9239, 0.0, 0.3827, -0.9239, 1.715e-06, -0.3827, -0.9239, 0.0, -0.3827, -0.9239, 1.715e-06, -0.3827, -0.9239, 6.142e-07, -0.9239, -0.3827, 0.0, -0.3827, -0.9239, 1.715e-06, -0.3827, -0.9239, 2.329e-06, -0.9239, -0.3827, 6.142e-07, -0.9239, -0.3827, 0.0004272, -0.9619, 0.2734, -0.0006886, -1.0, 2.161e-06, 0.1302, -0.9324, 0.3372, 0.2878, -0.3372, 0.8964, 0.0004272, -0.9619, 0.2734, 0.1302, -0.9324, 0.3372, 0.9034, -0.3199, 0.2856, 0.2878, -0.3372, 0.8964, 0.1302, -0.9324, 0.3372, 0.9034, -0.3199, 0.2856, 0.1302, -0.9324, 0.3372, 0.3562, -0.9251, 0.1316, 0.9034, -0.3199, -0.2857, 0.9034, -0.3199, 0.2856, 0.3562, -0.9251, 0.1316, 0.9034, -0.3199, -0.2857, 0.3562, -0.9251, 0.1316, 0.4746, -0.8625, -0.1754, 0.2878, -0.3372, -0.8964, 0.9034, -0.3199, -0.2857, 0.4746, -0.8625, -0.1754, 0.2878, -0.3372, -0.8964, 0.4746, -0.8625, -0.1754, 0.1302, -0.9324, -0.3371, 0.0009488, -0.3874, -0.9219, 0.2878, -0.3372, -0.8964, 0.1302, -0.9324, -0.3371, 0.0009488, -0.3874, -0.9219, 0.1302, -0.9324, -0.3371, -0.0003105, -0.9793, -0.2024, 0.1302, -0.9324, -0.3371, -0.0003428, -1.0, -0.0003412, -0.0003105, -0.9793, -0.2024, -0.0003105, -0.9793, -0.2024, -0.0003428, -1.0, -0.0003412, -0.0006886, -1.0, 2.161e-06, 0.1302, -0.9324, 0.3372, -0.0006886, -1.0, 2.161e-06, -0.0003428, -1.0, -0.0003412, 0.1302, -0.9324, 0.3372, -0.0003428, -1.0, -0.0003412, 0.3562, -0.9251, 0.1316, 0.4746, -0.8625, -0.1754, 0.3562, -0.9251, 0.1316, -0.0003428, -1.0, -0.0003412, 0.4746, -0.8625, -0.1754, -0.0003428, -1.0, -0.0003412, 0.1302, -0.9324, -0.3371, -0.0003105, -0.9793, -0.2024, -0.0006886, -1.0, 2.161e-06, 0.0004272, -0.9619, 0.2734, 0.2878, -0.3372, 0.8964, 0.0009416, -0.3874, 0.9219, 0.0004272, -0.9619, 0.2734, 0.09835, 0.9952, 3.677e-07, 0.09835, 0.9952, 3.677e-07, 0.09835, 0.9952, 3.677e-07, 0.01474, -0.9989, 0.04396, -6.814e-05, -0.9983, 0.05886, -6.94e-05, -0.9983, 0.0588, 0.01474, -0.9989, 0.04396, 0.01463, -0.9989, 0.04405, -6.814e-05, -0.9983, 0.05886, 0.0432, -0.999, 0.01462, 0.01463, -0.9989, 0.04405, 0.01474, -0.9989, 0.04396, 0.0432, -0.999, 0.01462, 0.01474, -0.9989, 0.04396, 0.04299, -0.999, 0.01484, 0.00865, 0.9061, 0.4231, 0.008649, 0.9061, 0.423, 0.009511, 0.9961, 0.08811, 4.186e-06, 0.07964, 0.9968, 4.186e-06, 0.07964, 0.9968, 4.186e-06, 0.07964, 0.9968, 0.07973, -3.883e-07, 0.9968, 0.07973, -3.883e-07, 0.9968, 0.07973, -3.883e-07, 0.9968, -0.07911, -0.0001022, 0.9969, -0.07911, -0.0001022, 0.9969, -0.07911, -0.0001022, 0.9969, 0.004003, 0.4191, 0.9079, 0.004001, 0.4191, 0.9079, 0.0007593, 0.07953, 0.9968, 0.0009416, -0.3874, 0.9219, 0.2878, -0.3372, 0.8964, 0.0002133, -0.07942, 0.9968, 0.07878, -9.406e-06, 0.9969, 0.2878, -0.3372, 0.8964, 0.4188, -4.941e-05, 0.9081, 0.9969, 0.07918, -3.564e-07, 0.9969, 0.07918, -3.564e-07, 0.9969, 0.07918, -3.564e-07, -0.07964, -4.15e-07, 0.9968, -0.07964, -4.15e-07, 0.9968, -0.07964, -4.15e-07, 0.9968, 0.9034, -0.3199, 0.2856, 0.9034, -0.3199, -0.2857, 0.9968, -0.07986, -3.044e-07, 0.9969, -0.0001279, -0.07866, 0.9034, -0.3199, -0.2857, 0.9081, -0.0001142, -0.4188, 0.9081, -0.0001042, 0.4187, 0.9034, -0.3199, 0.2856, 0.9969, -0.000128, 0.07866, 6.151e-08, -0.07879, 0.9969, 4.056e-06, -0.4188, 0.9081, 9.313e-07, -0.4188, 0.9081, 0.01466, -0.999, -0.0434, -9.003e-05, -0.9984, -0.05693, -8.858e-05, -0.9984, -0.05684, 0.01466, -0.999, -0.0434, 0.0147, -0.999, -0.04336, -9.003e-05, -0.9984, -0.05693, 0.01466, -0.999, -0.0434, 0.04316, -0.999, -0.01466, 0.0147, -0.999, -0.04336, 0.01466, -0.999, -0.0434, 0.0431, -0.999, -0.01473, 0.04316, -0.999, -0.01466, 0.07952, -0.9968, -3.683e-07, 0.07952, -0.9968, -3.683e-07, 0.07952, -0.9968, -3.683e-07, -2.462e-07, -0.07972, -0.9968, -2.462e-07, -0.07972, -0.9968, -2.462e-07, -0.07972, -0.9968, -0.07986, -0.9968, -3.698e-07, -0.07986, -0.9968, -3.698e-07, -0.07986, -0.9968, -3.698e-07, -2.462e-07, 0.07973, -0.9968, -2.462e-07, 0.07973, -0.9968, -2.462e-07, 0.07973, -0.9968, 4.991e-05, -0.9081, 0.4188, -4.999e-06, -0.9081, 0.4188, -1.153e-08, -0.9969, 0.07879, 0.07878, 1.091e-05, -0.9969, 0.4188, 6.598e-05, -0.9081, 0.4188, 6.871e-05, -0.9081, -1.224e-08, -0.9969, -0.07879, -2.015e-07, -0.9081, -0.4188, -3.815e-06, -0.9081, -0.4188, 0.9969, 0.0001281, -0.07866, 0.9081, 0.000107, -0.4187, 0.9081, 0.0001161, -0.4188, -6.151e-08, -0.07879, -0.9969, -3.466e-06, -0.4188, -0.9081, -1.229e-06, -0.4188, -0.9081, 0.9081, 0.0001604, 0.4188, 0.9081, 9.219e-05, 0.4187, 0.9969, 0.0001279, 0.07866, 0.07973, 3.107e-07, -0.9968, 0.07973, 3.107e-07, -0.9968, 0.07973, 3.107e-07, -0.9968, 0.9968, -0.07968, -3.625e-07, 0.9968, -0.07968, -3.625e-07, 0.9968, -0.07968, -3.625e-07, 0.004007, 0.4191, -0.9079, 0.004007, 0.4191, -0.9079, 0.0007594, 0.07953, -0.9968, 0.9968, 0.07952, -3.222e-07, 0.9968, 0.07952, -3.222e-07, 0.9968, 0.07952, -3.222e-07, -0.07964, 2.766e-07, -0.9968, -0.07964, 2.766e-07, -0.9968, -0.07964, 2.766e-07, -0.9968, 0.07878, 9.42e-06, 0.9969, 0.4188, 6.544e-05, 0.9081, 0.4188, 7.828e-05, 0.9081, -0.9968, -0.0794, 3.008e-07, -0.9968, -0.0794, 3.008e-07, -0.9968, -0.0794, 3.008e-07, 3.692e-07, -0.07972, 0.9968, 3.692e-07, -0.07972, 0.9968, 3.692e-07, -0.07972, 0.9968, -0.9969, 0.0002721, -0.07852, -0.9046, 0.0002301, -0.4263, -0.9046, 0.0001663, -0.4263, -0.4125, 1.93e-05, 0.911, -0.4125, 1.629e-05, 0.911, -0.0788, -1.086e-05, 0.9969, -0.9968, 0.07952, 3.222e-07, -0.9968, 0.07952, 3.222e-07, -0.9968, 0.07952, 3.222e-07, 2.462e-07, 0.07973, 0.9968, 2.462e-07, 0.07973, 0.9968, 2.462e-07, 0.07973, 0.9968, -0.9052, 0.000184, 0.425, -0.9052, 0.0001927, 0.425, -0.9969, 0.0002665, 0.07853])] * 3)])
me_vent_system_corner_physics = bpy.data.meshes.new('vent_system_corner_physics')
me_vent_system_corner_physics.from_pydata([(32.0, -32.01, 32.01), (-96.71, -32.01, -32.01), (32.0, -32.01, -32.01), (-96.71, -32.01, 32.01), (32.0, 95.21, 32.01), (-32.35, 95.21, 32.01), (-96.71, 32.01, 32.01), (-96.71, 32.01, -32.01), (32.0, 95.21, -32.01), (-32.35, 95.21, -32.01)], [], [(0, 1, 2), (0, 3, 1), (0, 2, 4), (0, 4, 3), (3, 5, 6), (3, 4, 5), (3, 7, 1), (7, 3, 6), (4, 8, 5), (5, 8, 9), (4, 2, 8), (2, 1, 7), (2, 7, 9), (2, 9, 8), (9, 7, 5), (5, 7, 6)])
me_vent_system_corner_physics.polygons.foreach_set('use_smooth', [True] * 16)
_uv = me_vent_system_corner_physics.uv_layers.new(name='UVMap')
_uv.uv.foreach_set('vector', [0.0, 0.0, 0.0, 0.0, 0.0, 0.0, 0.0, 0.0, 0.0, 0.0, 0.0, 0.0, 0.0, 0.0, 0.0, 0.0, 0.0, 0.0, 0.0, 0.0, 0.0, 0.0, 0.0, 0.0, 0.0, 0.0, 0.0, 0.0, 0.0, 0.0, 0.0, 0.0, 0.0, 0.0, 0.0, 0.0, 0.0, 0.0, 0.0, 0.0, 0.0, 0.0, 0.0, 0.0, 0.0, 0.0, 0.0, 0.0, 0.0, 0.0, 0.0, 0.0, 0.0, 0.0, 0.0, 0.0, 0.0, 0.0, 0.0, 0.0, 0.0, 0.0, 0.0, 0.0, 0.0, 0.0, 0.0, 0.0, 0.0, 0.0, 0.0, 0.0, 0.0, 0.0, 0.0, 0.0, 0.0, 0.0, 0.0, 0.0, 0.0, 0.0, 0.0, 0.0, 0.0, 0.0, 0.0, 0.0, 0.0, 0.0, 0.0, 0.0, 0.0, 0.0, 0.0, 0.0])
me_vent_system_corner_physics.materials.append(mat_phy)
me_vent_system_corner_physics.use_remesh_fix_poles = True
me_vent_system_corner_physics.use_remesh_preserve_attributes = False
me_vent_system_corner_physics.use_mirror_vertex_groups = False
me_vent_system_corner_physics.update()
me_vent_system_corner_physics.normals_split_custom_set([tuple(v) for v in zip(*[iter([0.6694, -0.6651, 0.3309, 0.8731, 0.4366, -0.2172, 0.2424, 0.8436, 0.4791, 0.6694, -0.6651, 0.3309, 0.2662, -0.9268, -0.2649, 0.8731, 0.4366, -0.2172, 0.6694, -0.6651, 0.3309, 0.2424, 0.8436, 0.4791, -0.1384, -0.8254, 0.5473, 0.6694, -0.6651, 0.3309, -0.1384, -0.8254, 0.5473, 0.2662, -0.9268, -0.2649, 0.2662, -0.9268, -0.2649, -0.7456, -0.5568, -0.3661, -0.4114, -0.4115, -0.8133, 0.2662, -0.9268, -0.2649, -0.1384, -0.8254, 0.5473, -0.7456, -0.5568, -0.3661, 0.2662, -0.9268, -0.2649, -0.3003, 0.7467, -0.5935, 0.8731, 0.4366, -0.2172, -0.3003, 0.7467, -0.5935, 0.2662, -0.9268, -0.2649, -0.4114, -0.4115, -0.8133, -0.1384, -0.8254, 0.5473, -0.5805, 0.5771, 0.5744, -0.7456, -0.5568, -0.3661, -0.7456, -0.5568, -0.3661, -0.5805, 0.5771, 0.5744, -0.3723, 0.9104, -0.1805, -0.1384, -0.8254, 0.5473, 0.2424, 0.8436, 0.4791, -0.5805, 0.5771, 0.5744, 0.2424, 0.8436, 0.4791, 0.8731, 0.4366, -0.2172, -0.3003, 0.7467, -0.5935, 0.2424, 0.8436, 0.4791, -0.3003, 0.7467, -0.5935, -0.3723, 0.9104, -0.1805, 0.2424, 0.8436, 0.4791, -0.3723, 0.9104, -0.1805, -0.5805, 0.5771, 0.5744, -0.3723, 0.9104, -0.1805, -0.3003, 0.7467, -0.5935, -0.7456, -0.5568, -0.3661, -0.7456, -0.5568, -0.3661, -0.3003, 0.7467, -0.5935, -0.4114, -0.4115, -0.8133])] * 3)])
arm_vent_system_corner_qc_skeleton = bpy.data.armatures.new('vent_system_corner.qc_skeleton')  # bones are not reproduced

# ---- objects
ob_vent_system_corner_qc_skeleton = bpy.data.objects.new('vent_system_corner.qc_skeleton', arm_vent_system_corner_qc_skeleton)
ob_vent_system_corner_reference = bpy.data.objects.new('vent_system_corner_reference', me_vent_system_corner_reference)
ob_vent_system_corner_physics = bpy.data.objects.new('vent_system_corner_physics', me_vent_system_corner_physics)

# ---- transforms, parenting, visibility, modifiers, constraints
ob_vent_system_corner_qc_skeleton.location = (0.0, 0.0, 0.0)
ob_vent_system_corner_qc_skeleton.show_in_front = True
ob_vent_system_corner_qc_skeleton.lineart.crease_threshold = 0.0
ob_vent_system_corner_reference.parent = ob_vent_system_corner_qc_skeleton
ob_vent_system_corner_reference.location = (0.0, 0.0, 0.0)
ob_vent_system_corner_reference.lineart.crease_threshold = 0.0
_vg = ob_vent_system_corner_reference.vertex_groups.new(name='static_prop')
_vg.add([0, 1, 2, 3, 4, 5, 6, 7, 8, 9, 10, 11, 12, 13, 14, 15, 16, 17, 18, 19, 20, 21, 22, 23, 24, 25, 26, 27, 28, 29, 30, 31, 32, 33, 34, 35, 36, 37, 38, 39, 40, 41, 42, 43, 44, 45, 46, 47, 48, 49, 50, 51, 52, 53, 54, 55, 56, 57, 58, 59, 60, 61, 62, 63, 64, 65, 66, 67, 68, 69, 70, 71, 72, 73, 74, 75, 76, 77, 78, 79, 80, 81, 82, 83, 84, 85, 86, 87, 88, 89, 90, 91, 92, 93, 94, 95, 96, 97, 98, 99, 100, 101, 102, 103, 104, 105, 106, 107, 108], 1.0, 'REPLACE')
_m = ob_vent_system_corner_reference.modifiers.new('Armature', 'ARMATURE')
_m.object = ob_vent_system_corner_qc_skeleton
ob_vent_system_corner_physics.parent = ob_vent_system_corner_qc_skeleton
ob_vent_system_corner_physics.location = (0.0, 0.0, 0.0)
ob_vent_system_corner_physics.display_type = 'SOLID'
ob_vent_system_corner_physics.show_wire = True
ob_vent_system_corner_physics.lineart.crease_threshold = 0.0
_vg = ob_vent_system_corner_physics.vertex_groups.new(name='static_prop')
_vg.add([0, 1, 2, 3, 4, 5, 6, 7, 8, 9], 1.0, 'REPLACE')
_m = ob_vent_system_corner_physics.modifiers.new('Armature', 'ARMATURE')
_m.object = ob_vent_system_corner_qc_skeleton

# ---- collection membership
scene.collection.objects.link(ob_vent_system_corner_qc_skeleton)
scene.collection.objects.link(ob_vent_system_corner_reference)
scene.collection.objects.link(ob_vent_system_corner_physics)
col_vent_system_corner.objects.link(ob_vent_system_corner_qc_skeleton)
col_vent_system_corner.objects.link(ob_vent_system_corner_reference)
col_vent_system_corner.objects.link(ob_vent_system_corner_physics)

# ---- scene / render settings (as saved in the file)
scene.frame_start = 1; scene.frame_end = 250; scene.frame_set(0)
scene.render.engine = 'BLENDER_EEVEE_NEXT'
scene.cycles.use_denoising = False
scene.cycles.samples = 128
scene.cycles.sampling_pattern = 'TABULATED_SOBOL'
scene.cycles.use_adaptive_sampling = False
scene.cycles.use_light_tree = False
scene.view_settings.view_transform = 'Filmic'
bpy.context.view_layer.update()

# ---- added for rendering (the .blend has no active camera and no usable light): camera, sun + grey world if the file has none
cam_auto = bpy.data.cameras.new('AutoCamera')
cam_auto.lens = 50.0
cam_auto.sensor_width = 36.0
cam_auto.clip_end = 3199.37
ob_auto_camera = bpy.data.objects.new('AutoCamera', cam_auto)
scene.collection.objects.link(ob_auto_camera)
ob_auto_camera.location = (151.178, -188.384, 145.841)
ob_auto_camera.rotation_euler = (1.09748, -7.21219e-08, 0.694738)
scene.camera = ob_auto_camera
light_auto_sun = bpy.data.lights.new('AutoSun', 'SUN')
light_auto_sun.energy = 3.0
light_auto_sun.angle = 0.0523599
ob_auto_sun = bpy.data.objects.new('AutoSun', light_auto_sun)
scene.collection.objects.link(ob_auto_sun)
ob_auto_sun.rotation_euler = (0.872665, 0.174533, 0.523599)
if scene.world is None:
    world_auto = bpy.data.worlds.new('AutoWorld')
    world_auto.color = (0.3, 0.3, 0.3)
    scene.world = world_auto
bpy.context.view_layer.update()
